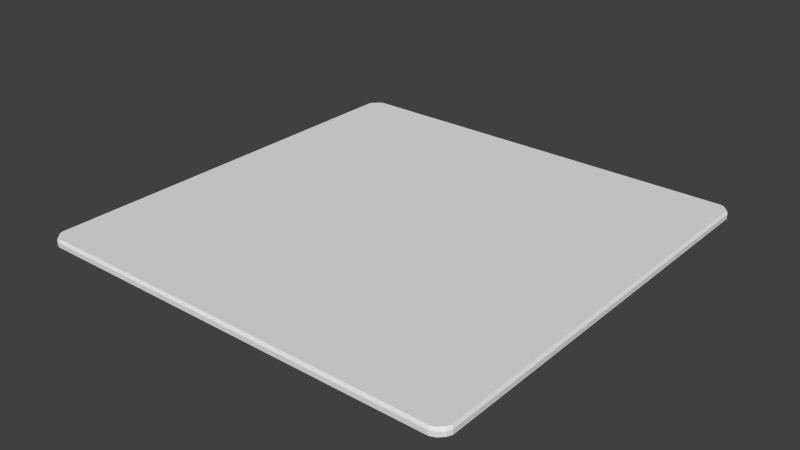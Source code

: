 # Source: PlaceMat.blend  (saved by Blender 2.76.0; exported with 4.5.12 LTS)
import bpy
from mathutils import Matrix  # noqa: F401  (used for matrix-valued properties, if any)

bpy.ops.wm.read_factory_settings(use_empty=True)
scene = bpy.context.scene
scene.name = 'Scene'

# ---- collections
col_collection_1 = bpy.data.collections.new('Collection 1'); scene.collection.children.link(col_collection_1)

# ---- world
world_world = bpy.data.worlds.new('World'); scene.world = world_world
world_world.color = (0.05088, 0.05088, 0.05088)
world_world.use_sun_shadow = False
world_world.sun_shadow_jitter_overblur = 0.0
world_world.cycles.sampling_method = 'MANUAL'
world_world.cycles.sample_map_resolution = 256

# ---- meshes
me_cube_001 = bpy.data.meshes.new('Cube.001')
me_cube_001.from_pydata([(-0.9922, -0.9677, 0.05), (-1.0, -0.9489, 0.05), (-0.9474, -1.0, 0.05), (-0.9688, -0.9911, 0.05), (0.9694, -0.9897, 0.05), (0.9445, -1.0, 0.05), (1.0, -0.947, 0.05), (0.9915, -0.9676, 0.05), (0.9921, 0.9693, 0.05), (1.0, 0.9503, 0.05), (0.9509, 1.0, 0.05), (0.9688, 0.9926, 0.05), (-0.9606, 0.9916, 0.05), (-0.9403, 1.0, 0.05), (-1.0, 0.9375, 0.05), (-0.9896, 0.9626, 0.05), (0.9507, 0.95, 0.07), (0.9446, -0.9471, 0.07), (-0.9411, 0.9379, 0.07), (-0.9482, -0.9489, 0.07), (-0.992, -0.9489, 0.07), (-1.0, -0.9489, 0.0623), (-0.9863, -0.9628, 0.07), (-0.9922, -0.9677, 0.0623), (-0.9639, -0.9852, 0.07), (-0.9688, -0.9911, 0.0623), (-0.9474, -1.0, 0.0623), (-0.9474, -0.992, 0.07), (0.9445, -0.992, 0.07), (0.9445, -1.0, 0.0623), (0.9644, -0.9838, 0.07), (0.9694, -0.9897, 0.0623), (0.9855, -0.9626, 0.07), (0.9915, -0.9676, 0.0623), (1.0, -0.947, 0.0623), (0.992, -0.947, 0.07), (0.992, 0.9502, 0.07), (1.0, 0.9503, 0.0623), (0.9862, 0.9643, 0.07), (0.9921, 0.9693, 0.0623), (0.9639, 0.9866, 0.07), (0.9688, 0.9926, 0.0623), (0.9509, 1.0, 0.0623), (0.9509, 0.992, 0.07), (-0.9403, 0.992, 0.07), (-0.9403, 1.0, 0.0623), (-0.9557, 0.9856, 0.07), (-0.9606, 0.9916, 0.0623), (-0.9837, 0.9576, 0.07), (-0.9896, 0.9626, 0.0623), (-1.0, 0.9375, 0.0623), (-0.992, 0.9375, 0.07), (0.6403, -0.9473, 0.07), (0.5878, -0.9475, 0.07), (0.2373, -0.9477, 0.07), (0.1847, -0.9479, 0.07), (-0.1833, -0.9481, 0.07), (-0.2359, -0.9483, 0.07), (-0.5689, -0.9485, 0.07), (-0.6215, -0.9487, 0.07), (0.6419, 0.9486, 0.07), (0.5893, 0.9473, 0.07), (0.2389, 0.9459, 0.07), (0.1863, 0.9446, 0.07), (-0.1816, 0.9432, 0.07), (-0.2342, 0.9419, 0.07), (-0.5672, 0.9406, 0.07), (-0.6198, 0.9392, 0.07), (0.9453, -0.6411, 0.07), (0.946, -0.5884, 0.07), (0.9467, -0.2379, 0.07), (0.9473, -0.1852, 0.07), (0.948, 0.1828, 0.07), (0.9487, 0.2355, 0.07), (0.9494, 0.6036, 0.07), (0.9501, 0.6562, 0.07), (-0.9474, -0.6418, 0.07), (-0.9466, -0.5894, 0.07), (-0.9458, -0.2392, 0.07), (-0.945, -0.1868, 0.07), (-0.9443, 0.181, 0.07), (-0.9435, 0.2334, 0.07), (-0.9427, 0.6011, 0.07), (-0.9419, 0.6535, 0.07), (-0.6213, -0.6418, 0.07), (-0.5687, -0.6417, 0.07), (-0.2357, -0.6416, 0.07), (-0.1831, -0.6415, 0.07), (0.1849, -0.6414, 0.07), (0.2374, -0.6414, 0.07), (0.5879, -0.6413, 0.07), (0.6405, -0.6412, 0.07), (-0.6211, -0.5893, 0.07), (-0.5685, -0.5892, 0.07), (-0.2355, -0.5891, 0.07), (-0.1829, -0.589, 0.07), (0.185, -0.5889, 0.07), (0.2376, -0.5888, 0.07), (0.5881, -0.5886, 0.07), (0.6407, -0.5885, 0.07), (-0.6209, -0.239, 0.07), (-0.5684, -0.2389, 0.07), (-0.2353, -0.2387, 0.07), (-0.1827, -0.2386, 0.07), (0.1852, -0.2384, 0.07), (0.2378, -0.2383, 0.07), (0.5883, -0.2381, 0.07), (0.6409, -0.238, 0.07), (-0.6207, -0.1866, 0.07), (-0.5682, -0.1864, 0.07), (-0.2351, -0.1862, 0.07), (-0.1826, -0.1861, 0.07), (0.1854, -0.1859, 0.07), (0.238, -0.1857, 0.07), (0.5885, -0.1855, 0.07), (0.641, -0.1853, 0.07), (-0.6205, 0.1812, 0.07), (-0.568, 0.1814, 0.07), (-0.2349, 0.1816, 0.07), (-0.1824, 0.1818, 0.07), (0.1856, 0.182, 0.07), (0.2381, 0.1822, 0.07), (0.5886, 0.1824, 0.07), (0.6412, 0.1826, 0.07), (-0.6203, 0.2336, 0.07), (-0.5678, 0.2339, 0.07), (-0.2347, 0.2341, 0.07), (-0.1822, 0.2343, 0.07), (0.1858, 0.2346, 0.07), (0.2383, 0.2348, 0.07), (0.5888, 0.2351, 0.07), (0.6414, 0.2353, 0.07), (-0.6202, 0.6014, 0.07), (-0.5676, 0.6016, 0.07), (-0.2346, 0.6019, 0.07), (-0.182, 0.6022, 0.07), (0.1859, 0.6025, 0.07), (0.2385, 0.6027, 0.07), (0.589, 0.603, 0.07), (0.6416, 0.6033, 0.07), (-0.62, 0.6538, 0.07), (-0.5674, 0.6541, 0.07), (-0.2344, 0.6544, 0.07), (-0.1818, 0.6547, 0.07), (0.1861, 0.655, 0.07), (0.2387, 0.6553, 0.07), (0.5892, 0.6556, 0.07), (0.6417, 0.6559, 0.07)], [], [(2, 3, 0, 1, 14, 15, 12, 13, 10, 11, 8, 9, 6, 7, 4, 5), (37, 9, 8, 39), (21, 50, 14, 1), (29, 26, 2, 5), (2, 26, 25, 3), (20, 19, 76, 77, 78, 79, 80, 81, 82, 83, 18, 51), (37, 34, 6, 9), (6, 34, 33, 7), (45, 42, 10, 13), (10, 42, 41, 11), (36, 16, 75, 74, 73, 72, 71, 70, 69, 68, 17, 35), (16, 43, 44, 18, 67, 66, 65, 64, 63, 62, 61, 60), (14, 50, 49, 15), (39, 8, 11, 41), (16, 36, 38, 40, 43), (29, 5, 4, 31), (51, 18, 44, 46, 48), (31, 4, 7, 33), (47, 12, 15, 49), (28, 30, 32, 35, 17), (3, 25, 23, 0), (45, 13, 12, 47), (21, 1, 0, 23), (22, 20, 21, 23), (27, 24, 25, 26), (24, 22, 23, 25), (30, 28, 29, 31), (35, 32, 33, 34), (32, 30, 31, 33), (38, 36, 37, 39), (43, 40, 41, 42), (40, 38, 39, 41), (46, 44, 45, 47), (51, 48, 49, 50), (48, 46, 47, 49), (36, 35, 34, 37), (27, 28, 17, 52, 53, 54, 55, 56, 57, 58, 59, 19), (28, 27, 26, 29), (20, 51, 50, 21), (44, 43, 42, 45), (24, 27, 19, 20, 22), (140, 67, 18, 83), (141, 66, 67, 140), (142, 65, 66, 141), (143, 64, 65, 142), (144, 63, 64, 143), (145, 62, 63, 144), (146, 61, 62, 145), (147, 60, 61, 146), (75, 16, 60, 147), (52, 91, 90, 53), (53, 90, 89, 54), (54, 89, 88, 55), (55, 88, 87, 56), (56, 87, 86, 57), (57, 86, 85, 58), (58, 85, 84, 59), (59, 84, 76, 19), (17, 68, 91, 52), (91, 99, 98, 90), (90, 98, 97, 89), (89, 97, 96, 88), (88, 96, 95, 87), (87, 95, 94, 86), (86, 94, 93, 85), (85, 93, 92, 84), (84, 92, 77, 76), (68, 69, 99, 91), (99, 107, 106, 98), (98, 106, 105, 97), (97, 105, 104, 96), (96, 104, 103, 95), (95, 103, 102, 94), (94, 102, 101, 93), (93, 101, 100, 92), (92, 100, 78, 77), (69, 70, 107, 99), (107, 115, 114, 106), (106, 114, 113, 105), (105, 113, 112, 104), (104, 112, 111, 103), (103, 111, 110, 102), (102, 110, 109, 101), (101, 109, 108, 100), (100, 108, 79, 78), (70, 71, 115, 107), (115, 123, 122, 114), (114, 122, 121, 113), (113, 121, 120, 112), (112, 120, 119, 111), (111, 119, 118, 110), (110, 118, 117, 109), (109, 117, 116, 108), (108, 116, 80, 79), (71, 72, 123, 115), (123, 131, 130, 122), (122, 130, 129, 121), (121, 129, 128, 120), (120, 128, 127, 119), (119, 127, 126, 118), (118, 126, 125, 117), (117, 125, 124, 116), (116, 124, 81, 80), (72, 73, 131, 123), (131, 139, 138, 130), (130, 138, 137, 129), (129, 137, 136, 128), (128, 136, 135, 127), (127, 135, 134, 126), (126, 134, 133, 125), (125, 133, 132, 124), (124, 132, 82, 81), (73, 74, 139, 131), (139, 147, 146, 138), (138, 146, 145, 137), (137, 145, 144, 136), (136, 144, 143, 135), (135, 143, 142, 134), (134, 142, 141, 133), (133, 141, 140, 132), (132, 140, 83, 82), (74, 75, 147, 139)])
_ca = me_cube_001.color_attributes.new('Col', 'BYTE_COLOR', 'CORNER')
_ca.data.foreach_set('color', [0.05127, 0.02217, 0.002125, 1.0, 0.05127, 0.02217, 0.002125, 1.0, 0.05127, 0.02217, 0.002125, 1.0, 0.05127, 0.02217, 0.002125, 1.0, 0.05127, 0.02217, 0.002125, 1.0, 0.05127, 0.02217, 0.002125, 1.0, 0.05127, 0.02217, 0.002125, 1.0, 0.05127, 0.02217, 0.002125, 1.0, 0.05127, 0.02217, 0.002125, 1.0, 0.05127, 0.02217, 0.002125, 1.0, 0.05127, 0.02217, 0.002125, 1.0, 0.05127, 0.02217, 0.002125, 1.0, 0.05127, 0.02217, 0.002125, 1.0, 0.05127, 0.02217, 0.002125, 1.0, 0.05127, 0.02217, 0.002125, 1.0, 0.05127, 0.02217, 0.002125, 1.0, 0.05127, 0.02217, 0.002125, 1.0, 0.05127, 0.02217, 0.002125, 1.0, 0.05127, 0.02217, 0.002125, 1.0, 0.05127, 0.02217, 0.002125, 1.0, 0.05127, 0.02217, 0.002125, 1.0, 0.05127, 0.02217, 0.002125, 1.0, 0.05127, 0.02217, 0.002125, 1.0, 0.05127, 0.02217, 0.002125, 1.0, 0.05127, 0.02217, 0.002125, 1.0, 0.05127, 0.02217, 0.002125, 1.0, 0.05127, 0.02217, 0.002125, 1.0, 0.05127, 0.02217, 0.002125, 1.0, 0.05127, 0.02217, 0.002125, 1.0, 0.05127, 0.02217, 0.002125, 1.0, 0.05127, 0.02217, 0.002125, 1.0, 0.05127, 0.02217, 0.002125, 1.0, 0.09306, 0.05286, 0.01521, 1.0, 0.09306, 0.05286, 0.01521, 1.0, 0.09306, 0.05286, 0.01521, 1.0, 0.09306, 0.05286, 0.01521, 1.0, 0.09306, 0.05286, 0.01521, 1.0, 0.09306, 0.05286, 0.01521, 1.0, 0.09306, 0.05286, 0.01521, 1.0, 0.09306, 0.05286, 0.01521, 1.0, 0.09306, 0.05286, 0.01521, 1.0, 0.09306, 0.05286, 0.01521, 1.0, 0.09306, 0.05286, 0.01521, 1.0, 0.09306, 0.05286, 0.01521, 1.0, 0.05127, 0.02217, 0.002125, 1.0, 0.05127, 0.02217, 0.002125, 1.0, 0.05127, 0.02217, 0.002125, 1.0, 0.05127, 0.02217, 0.002125, 1.0, 0.05127, 0.02217, 0.002125, 1.0, 0.05127, 0.02217, 0.002125, 1.0, 0.05127, 0.02217, 0.002125, 1.0, 0.05127, 0.02217, 0.002125, 1.0, 0.05127, 0.02217, 0.002125, 1.0, 0.05127, 0.02217, 0.002125, 1.0, 0.05127, 0.02217, 0.002125, 1.0, 0.05127, 0.02217, 0.002125, 1.0, 0.05127, 0.02217, 0.002125, 1.0, 0.05127, 0.02217, 0.002125, 1.0, 0.05127, 0.02217, 0.002125, 1.0, 0.05127, 0.02217, 0.002125, 1.0, 0.09306, 0.05286, 0.01521, 1.0, 0.09306, 0.05286, 0.01521, 1.0, 0.09306, 0.05286, 0.01521, 1.0, 0.09306, 0.05286, 0.01521, 1.0, 0.09306, 0.05286, 0.01521, 1.0, 0.09306, 0.05286, 0.01521, 1.0, 0.09306, 0.05286, 0.01521, 1.0, 0.09306, 0.05286, 0.01521, 1.0, 0.09306, 0.05286, 0.01521, 1.0, 0.09306, 0.05286, 0.01521, 1.0, 0.09306, 0.05286, 0.01521, 1.0, 0.09306, 0.05286, 0.01521, 1.0, 0.09306, 0.05286, 0.01521, 1.0, 0.09306, 0.05286, 0.01521, 1.0, 0.09306, 0.05286, 0.01521, 1.0, 0.09306, 0.05286, 0.01521, 1.0, 0.09306, 0.05286, 0.01521, 1.0, 0.09306, 0.05286, 0.01521, 1.0, 0.09306, 0.05286, 0.01521, 1.0, 0.09306, 0.05286, 0.01521, 1.0, 0.09306, 0.05286, 0.01521, 1.0, 0.09306, 0.05286, 0.01521, 1.0, 0.09306, 0.05286, 0.01521, 1.0, 0.09306, 0.05286, 0.01521, 1.0, 0.05127, 0.02217, 0.002125, 1.0, 0.05127, 0.02217, 0.002125, 1.0, 0.05127, 0.02217, 0.002125, 1.0, 0.05127, 0.02217, 0.002125, 1.0, 0.05127, 0.02217, 0.002125, 1.0, 0.05127, 0.02217, 0.002125, 1.0, 0.05127, 0.02217, 0.002125, 1.0, 0.05127, 0.02217, 0.002125, 1.0, 0.09306, 0.05286, 0.01521, 1.0, 0.09306, 0.05286, 0.01521, 1.0, 0.09306, 0.05286, 0.01521, 1.0, 0.09306, 0.05286, 0.01521, 1.0, 0.09306, 0.05286, 0.01521, 1.0, 0.05127, 0.02217, 0.002125, 1.0, 0.05127, 0.02217, 0.002125, 1.0, 0.05127, 0.02217, 0.002125, 1.0, 0.05127, 0.02217, 0.002125, 1.0, 0.09306, 0.05286, 0.01521, 1.0, 0.09306, 0.05286, 0.01521, 1.0, 0.09306, 0.05286, 0.01521, 1.0, 0.09306, 0.05286, 0.01521, 1.0, 0.09306, 0.05286, 0.01521, 1.0, 0.05127, 0.02217, 0.002125, 1.0, 0.05127, 0.02217, 0.002125, 1.0, 0.05127, 0.02217, 0.002125, 1.0, 0.05127, 0.02217, 0.002125, 1.0, 0.05127, 0.02217, 0.002125, 1.0, 0.05127, 0.02217, 0.002125, 1.0, 0.05127, 0.02217, 0.002125, 1.0, 0.05127, 0.02217, 0.002125, 1.0, 0.09306, 0.05286, 0.01521, 1.0, 0.09306, 0.05286, 0.01521, 1.0, 0.09306, 0.05286, 0.01521, 1.0, 0.09306, 0.05286, 0.01521, 1.0, 0.09306, 0.05286, 0.01521, 1.0, 0.05127, 0.02217, 0.002125, 1.0, 0.05127, 0.02217, 0.002125, 1.0, 0.05127, 0.02217, 0.002125, 1.0, 0.05127, 0.02217, 0.002125, 1.0, 0.05127, 0.02217, 0.002125, 1.0, 0.05127, 0.02217, 0.002125, 1.0, 0.05127, 0.02217, 0.002125, 1.0, 0.05127, 0.02217, 0.002125, 1.0, 0.05127, 0.02217, 0.002125, 1.0, 0.05127, 0.02217, 0.002125, 1.0, 0.05127, 0.02217, 0.002125, 1.0, 0.05127, 0.02217, 0.002125, 1.0, 0.107, 0.04374, 0.003035, 1.0, 0.107, 0.04374, 0.003035, 1.0, 0.107, 0.04374, 0.003035, 1.0, 0.107, 0.04374, 0.003035, 1.0, 0.107, 0.04374, 0.003035, 1.0, 0.107, 0.04374, 0.003035, 1.0, 0.107, 0.04374, 0.003035, 1.0, 0.107, 0.04374, 0.003035, 1.0, 0.107, 0.04374, 0.003035, 1.0, 0.107, 0.04374, 0.003035, 1.0, 0.107, 0.04374, 0.003035, 1.0, 0.107, 0.04374, 0.003035, 1.0, 0.107, 0.04374, 0.003035, 1.0, 0.107, 0.04374, 0.003035, 1.0, 0.107, 0.04374, 0.003035, 1.0, 0.107, 0.04374, 0.003035, 1.0, 0.107, 0.04374, 0.003035, 1.0, 0.107, 0.04374, 0.003035, 1.0, 0.107, 0.04374, 0.003035, 1.0, 0.107, 0.04374, 0.003035, 1.0, 0.107, 0.04374, 0.003035, 1.0, 0.107, 0.04374, 0.003035, 1.0, 0.107, 0.04374, 0.003035, 1.0, 0.107, 0.04374, 0.003035, 1.0, 0.107, 0.04374, 0.003035, 1.0, 0.107, 0.04374, 0.003035, 1.0, 0.107, 0.04374, 0.003035, 1.0, 0.107, 0.04374, 0.003035, 1.0, 0.107, 0.04374, 0.003035, 1.0, 0.107, 0.04374, 0.003035, 1.0, 0.107, 0.04374, 0.003035, 1.0, 0.107, 0.04374, 0.003035, 1.0, 0.107, 0.04374, 0.003035, 1.0, 0.107, 0.04374, 0.003035, 1.0, 0.107, 0.04374, 0.003035, 1.0, 0.107, 0.04374, 0.003035, 1.0, 0.107, 0.04374, 0.003035, 1.0, 0.107, 0.04374, 0.003035, 1.0, 0.107, 0.04374, 0.003035, 1.0, 0.107, 0.04374, 0.003035, 1.0, 0.107, 0.04374, 0.003035, 1.0, 0.107, 0.04374, 0.003035, 1.0, 0.107, 0.04374, 0.003035, 1.0, 0.107, 0.04374, 0.003035, 1.0, 0.107, 0.04374, 0.003035, 1.0, 0.107, 0.04374, 0.003035, 1.0, 0.107, 0.04374, 0.003035, 1.0, 0.107, 0.04374, 0.003035, 1.0, 0.107, 0.04374, 0.003035, 1.0, 0.107, 0.04374, 0.003035, 1.0, 0.107, 0.04374, 0.003035, 1.0, 0.107, 0.04374, 0.003035, 1.0, 0.09306, 0.05286, 0.01521, 1.0, 0.09306, 0.05286, 0.01521, 1.0, 0.09306, 0.05286, 0.01521, 1.0, 0.09306, 0.05286, 0.01521, 1.0, 0.09306, 0.05286, 0.01521, 1.0, 0.09306, 0.05286, 0.01521, 1.0, 0.09306, 0.05286, 0.01521, 1.0, 0.09306, 0.05286, 0.01521, 1.0, 0.09306, 0.05286, 0.01521, 1.0, 0.09306, 0.05286, 0.01521, 1.0, 0.09306, 0.05286, 0.01521, 1.0, 0.09306, 0.05286, 0.01521, 1.0, 0.107, 0.04374, 0.003035, 1.0, 0.107, 0.04374, 0.003035, 1.0, 0.107, 0.04374, 0.003035, 1.0, 0.107, 0.04374, 0.003035, 1.0, 0.107, 0.04374, 0.003035, 1.0, 0.107, 0.04374, 0.003035, 1.0, 0.107, 0.04374, 0.003035, 1.0, 0.107, 0.04374, 0.003035, 1.0, 0.107, 0.04374, 0.003035, 1.0, 0.107, 0.04374, 0.003035, 1.0, 0.107, 0.04374, 0.003035, 1.0, 0.107, 0.04374, 0.003035, 1.0, 0.09306, 0.05286, 0.01521, 1.0, 0.09306, 0.05286, 0.01521, 1.0, 0.09306, 0.05286, 0.01521, 1.0, 0.09306, 0.05286, 0.01521, 1.0, 0.09306, 0.05286, 0.01521, 1.0, 0.0, 0.0, 0.0, 1.0, 0.0, 0.0, 0.0, 1.0, 0.0, 0.0, 0.0, 1.0, 0.0, 0.0, 0.0, 1.0, 0.09306, 0.05286, 0.01521, 1.0, 0.09306, 0.05286, 0.01521, 1.0, 0.09306, 0.05286, 0.01521, 1.0, 0.09306, 0.05286, 0.01521, 1.0, 0.0331, 0.3185, 0.1329, 1.0, 0.0331, 0.3185, 0.1329, 1.0, 0.0331, 0.3185, 0.1329, 1.0, 0.0331, 0.3185, 0.1329, 1.0, 0.09306, 0.05286, 0.01521, 1.0, 0.09306, 0.05286, 0.01521, 1.0, 0.09306, 0.05286, 0.01521, 1.0, 0.09306, 0.05286, 0.01521, 1.0, 0.0, 0.0, 0.0, 1.0, 0.0, 0.0, 0.0, 1.0, 0.0, 0.0, 0.0, 1.0, 0.0, 0.0, 0.0, 1.0, 0.09306, 0.05286, 0.01521, 1.0, 0.09306, 0.05286, 0.01521, 1.0, 0.09306, 0.05286, 0.01521, 1.0, 0.09306, 0.05286, 0.01521, 1.0, 0.0, 0.3185, 1.0, 1.0, 0.0, 0.3185, 1.0, 1.0, 0.0, 0.3185, 1.0, 1.0, 0.0, 0.3185, 1.0, 1.0, 0.09306, 0.05286, 0.01521, 1.0, 0.09306, 0.05286, 0.01521, 1.0, 0.09306, 0.05286, 0.01521, 1.0, 0.09306, 0.05286, 0.01521, 1.0, 0.0, 0.0, 0.0, 1.0, 0.0, 0.0, 0.0, 1.0, 0.0, 0.0, 0.0, 1.0, 0.0, 0.0, 0.0, 1.0, 0.09306, 0.05286, 0.01521, 1.0, 0.09306, 0.05286, 0.01521, 1.0, 0.09306, 0.05286, 0.01521, 1.0, 0.09306, 0.05286, 0.01521, 1.0, 0.0, 0.0, 0.0, 1.0, 0.0, 0.0, 0.0, 1.0, 0.0, 0.0, 0.0, 1.0, 0.0, 0.0, 0.0, 1.0, 0.09306, 0.05286, 0.01521, 1.0, 0.09306, 0.05286, 0.01521, 1.0, 0.09306, 0.05286, 0.01521, 1.0, 0.09306, 0.05286, 0.01521, 1.0, 0.6038, 0.1329, 0.0, 1.0, 0.6038, 0.1329, 0.0, 1.0, 0.6038, 0.1329, 0.0, 1.0, 0.6038, 0.1329, 0.0, 1.0, 0.09306, 0.05286, 0.01521, 1.0, 0.09306, 0.05286, 0.01521, 1.0, 0.09306, 0.05286, 0.01521, 1.0, 0.09306, 0.05286, 0.01521, 1.0, 0.0, 0.0, 0.0, 1.0, 0.0, 0.0, 0.0, 1.0, 0.0, 0.0, 0.0, 1.0, 0.0, 0.0, 0.0, 1.0, 0.09306, 0.05286, 0.01521, 1.0, 0.09306, 0.05286, 0.01521, 1.0, 0.09306, 0.05286, 0.01521, 1.0, 0.09306, 0.05286, 0.01521, 1.0, 0.0331, 0.3185, 0.1329, 1.0, 0.0331, 0.3185, 0.1329, 1.0, 0.0331, 0.3185, 0.1329, 1.0, 0.0331, 0.3185, 0.1329, 1.0, 0.0, 0.3185, 1.0, 1.0, 0.0, 0.3185, 1.0, 1.0, 0.0, 0.3185, 1.0, 1.0, 0.0, 0.3185, 1.0, 1.0, 0.09306, 0.05286, 0.01521, 1.0, 0.09306, 0.05286, 0.01521, 1.0, 0.09306, 0.05286, 0.01521, 1.0, 0.09306, 0.05286, 0.01521, 1.0, 0.09306, 0.05286, 0.01521, 1.0, 0.09306, 0.05286, 0.01521, 1.0, 0.09306, 0.05286, 0.01521, 1.0, 0.09306, 0.05286, 0.01521, 1.0, 0.09306, 0.05286, 0.01521, 1.0, 0.09306, 0.05286, 0.01521, 1.0, 0.09306, 0.05286, 0.01521, 1.0, 0.09306, 0.05286, 0.01521, 1.0, 0.09306, 0.05286, 0.01521, 1.0, 0.09306, 0.05286, 0.01521, 1.0, 0.09306, 0.05286, 0.01521, 1.0, 0.09306, 0.05286, 0.01521, 1.0, 0.09306, 0.05286, 0.01521, 1.0, 0.09306, 0.05286, 0.01521, 1.0, 0.09306, 0.05286, 0.01521, 1.0, 0.09306, 0.05286, 0.01521, 1.0, 0.09306, 0.05286, 0.01521, 1.0, 0.09306, 0.05286, 0.01521, 1.0, 0.09306, 0.05286, 0.01521, 1.0, 0.09306, 0.05286, 0.01521, 1.0, 0.09306, 0.05286, 0.01521, 1.0, 0.09306, 0.05286, 0.01521, 1.0, 0.09306, 0.05286, 0.01521, 1.0, 0.09306, 0.05286, 0.01521, 1.0, 0.09306, 0.05286, 0.01521, 1.0, 0.09306, 0.05286, 0.01521, 1.0, 0.09306, 0.05286, 0.01521, 1.0, 0.09306, 0.05286, 0.01521, 1.0, 0.09306, 0.05286, 0.01521, 1.0, 0.09306, 0.05286, 0.01521, 1.0, 0.09306, 0.05286, 0.01521, 1.0, 0.09306, 0.05286, 0.01521, 1.0, 0.09306, 0.05286, 0.01521, 1.0, 0.09306, 0.05286, 0.01521, 1.0, 0.09306, 0.05286, 0.01521, 1.0, 0.09306, 0.05286, 0.01521, 1.0, 0.0331, 0.3185, 0.1329, 1.0, 0.0331, 0.3185, 0.1329, 1.0, 0.0331, 0.3185, 0.1329, 1.0, 0.0331, 0.3185, 0.1329, 1.0, 0.09306, 0.05286, 0.01521, 1.0, 0.09306, 0.05286, 0.01521, 1.0, 0.09306, 0.05286, 0.01521, 1.0, 0.09306, 0.05286, 0.01521, 1.0, 0.0, 0.0, 0.0, 1.0, 0.0, 0.0, 0.0, 1.0, 0.0, 0.0, 0.0, 1.0, 0.0, 0.0, 0.0, 1.0, 0.09306, 0.05286, 0.01521, 1.0, 0.09306, 0.05286, 0.01521, 1.0, 0.09306, 0.05286, 0.01521, 1.0, 0.09306, 0.05286, 0.01521, 1.0, 0.0, 0.3185, 1.0, 1.0, 0.0, 0.3185, 1.0, 1.0, 0.0, 0.3185, 1.0, 1.0, 0.0, 0.3185, 1.0, 1.0, 0.09306, 0.05286, 0.01521, 1.0, 0.09306, 0.05286, 0.01521, 1.0, 0.09306, 0.05286, 0.01521, 1.0, 0.09306, 0.05286, 0.01521, 1.0, 0.0, 0.0, 0.0, 1.0, 0.0, 0.0, 0.0, 1.0, 0.0, 0.0, 0.0, 1.0, 0.0, 0.0, 0.0, 1.0, 0.6038, 0.1329, 0.0, 1.0, 0.6038, 0.1329, 0.0, 1.0, 0.6038, 0.1329, 0.0, 1.0, 0.6038, 0.1329, 0.0, 1.0, 0.09306, 0.05286, 0.01521, 1.0, 0.09306, 0.05286, 0.01521, 1.0, 0.09306, 0.05286, 0.01521, 1.0, 0.09306, 0.05286, 0.01521, 1.0, 0.09306, 0.05286, 0.01521, 1.0, 0.09306, 0.05286, 0.01521, 1.0, 0.09306, 0.05286, 0.01521, 1.0, 0.09306, 0.05286, 0.01521, 1.0, 0.09306, 0.05286, 0.01521, 1.0, 0.09306, 0.05286, 0.01521, 1.0, 0.09306, 0.05286, 0.01521, 1.0, 0.09306, 0.05286, 0.01521, 1.0, 0.09306, 0.05286, 0.01521, 1.0, 0.09306, 0.05286, 0.01521, 1.0, 0.09306, 0.05286, 0.01521, 1.0, 0.09306, 0.05286, 0.01521, 1.0, 0.09306, 0.05286, 0.01521, 1.0, 0.09306, 0.05286, 0.01521, 1.0, 0.09306, 0.05286, 0.01521, 1.0, 0.09306, 0.05286, 0.01521, 1.0, 0.09306, 0.05286, 0.01521, 1.0, 0.09306, 0.05286, 0.01521, 1.0, 0.09306, 0.05286, 0.01521, 1.0, 0.09306, 0.05286, 0.01521, 1.0, 0.09306, 0.05286, 0.01521, 1.0, 0.09306, 0.05286, 0.01521, 1.0, 0.09306, 0.05286, 0.01521, 1.0, 0.09306, 0.05286, 0.01521, 1.0, 0.09306, 0.05286, 0.01521, 1.0, 0.09306, 0.05286, 0.01521, 1.0, 0.09306, 0.05286, 0.01521, 1.0, 0.09306, 0.05286, 0.01521, 1.0, 0.09306, 0.05286, 0.01521, 1.0, 0.09306, 0.05286, 0.01521, 1.0, 0.09306, 0.05286, 0.01521, 1.0, 0.09306, 0.05286, 0.01521, 1.0, 0.09306, 0.05286, 0.01521, 1.0, 0.09306, 0.05286, 0.01521, 1.0, 0.09306, 0.05286, 0.01521, 1.0, 0.09306, 0.05286, 0.01521, 1.0, 0.0, 0.0, 0.0, 1.0, 0.0, 0.0, 0.0, 1.0, 0.0, 0.0, 0.0, 1.0, 0.0, 0.0, 0.0, 1.0, 0.09306, 0.05286, 0.01521, 1.0, 0.09306, 0.05286, 0.01521, 1.0, 0.09306, 0.05286, 0.01521, 1.0, 0.09306, 0.05286, 0.01521, 1.0, 0.6038, 0.1329, 0.0, 1.0, 0.6038, 0.1329, 0.0, 1.0, 0.6038, 0.1329, 0.0, 1.0, 0.6038, 0.1329, 0.0, 1.0, 0.09306, 0.05286, 0.01521, 1.0, 0.09306, 0.05286, 0.01521, 1.0, 0.09306, 0.05286, 0.01521, 1.0, 0.09306, 0.05286, 0.01521, 1.0, 0.0331, 0.3185, 0.1329, 1.0, 0.0331, 0.3185, 0.1329, 1.0, 0.0331, 0.3185, 0.1329, 1.0, 0.0331, 0.3185, 0.1329, 1.0, 0.09306, 0.05286, 0.01521, 1.0, 0.09306, 0.05286, 0.01521, 1.0, 0.09306, 0.05286, 0.01521, 1.0, 0.09306, 0.05286, 0.01521, 1.0, 0.0, 0.3185, 1.0, 1.0, 0.0, 0.3185, 1.0, 1.0, 0.0, 0.3185, 1.0, 1.0, 0.0, 0.3185, 1.0, 1.0, 0.0, 0.3185, 1.0, 1.0, 0.0, 0.3185, 1.0, 1.0, 0.0, 0.3185, 1.0, 1.0, 0.0, 0.3185, 1.0, 1.0, 0.09306, 0.05286, 0.01521, 1.0, 0.09306, 0.05286, 0.01521, 1.0, 0.09306, 0.05286, 0.01521, 1.0, 0.09306, 0.05286, 0.01521, 1.0, 0.09306, 0.05286, 0.01521, 1.0, 0.09306, 0.05286, 0.01521, 1.0, 0.09306, 0.05286, 0.01521, 1.0, 0.09306, 0.05286, 0.01521, 1.0, 0.09306, 0.05286, 0.01521, 1.0, 0.09306, 0.05286, 0.01521, 1.0, 0.09306, 0.05286, 0.01521, 1.0, 0.09306, 0.05286, 0.01521, 1.0, 0.09306, 0.05286, 0.01521, 1.0, 0.09306, 0.05286, 0.01521, 1.0, 0.09306, 0.05286, 0.01521, 1.0, 0.09306, 0.05286, 0.01521, 1.0, 0.09306, 0.05286, 0.01521, 1.0, 0.09306, 0.05286, 0.01521, 1.0, 0.09306, 0.05286, 0.01521, 1.0, 0.09306, 0.05286, 0.01521, 1.0, 0.09306, 0.05286, 0.01521, 1.0, 0.09306, 0.05286, 0.01521, 1.0, 0.09306, 0.05286, 0.01521, 1.0, 0.09306, 0.05286, 0.01521, 1.0, 0.09306, 0.05286, 0.01521, 1.0, 0.09306, 0.05286, 0.01521, 1.0, 0.09306, 0.05286, 0.01521, 1.0, 0.09306, 0.05286, 0.01521, 1.0, 0.09306, 0.05286, 0.01521, 1.0, 0.09306, 0.05286, 0.01521, 1.0, 0.09306, 0.05286, 0.01521, 1.0, 0.09306, 0.05286, 0.01521, 1.0, 0.09306, 0.05286, 0.01521, 1.0, 0.09306, 0.05286, 0.01521, 1.0, 0.09306, 0.05286, 0.01521, 1.0, 0.09306, 0.05286, 0.01521, 1.0, 0.09306, 0.05286, 0.01521, 1.0, 0.09306, 0.05286, 0.01521, 1.0, 0.09306, 0.05286, 0.01521, 1.0, 0.09306, 0.05286, 0.01521, 1.0, 0.6038, 0.1329, 0.0, 1.0, 0.6038, 0.1329, 0.0, 1.0, 0.6038, 0.1329, 0.0, 1.0, 0.6038, 0.1329, 0.0, 1.0, 0.09306, 0.05286, 0.01521, 1.0, 0.09306, 0.05286, 0.01521, 1.0, 0.09306, 0.05286, 0.01521, 1.0, 0.09306, 0.05286, 0.01521, 1.0, 0.0, 0.3185, 1.0, 1.0, 0.0, 0.3185, 1.0, 1.0, 0.0, 0.3185, 1.0, 1.0, 0.0, 0.3185, 1.0, 1.0, 0.09306, 0.05286, 0.01521, 1.0, 0.09306, 0.05286, 0.01521, 1.0, 0.09306, 0.05286, 0.01521, 1.0, 0.09306, 0.05286, 0.01521, 1.0, 0.0, 0.0, 0.0, 1.0, 0.0, 0.0, 0.0, 1.0, 0.0, 0.0, 0.0, 1.0, 0.0, 0.0, 0.0, 1.0, 0.09306, 0.05286, 0.01521, 1.0, 0.09306, 0.05286, 0.01521, 1.0, 0.09306, 0.05286, 0.01521, 1.0, 0.09306, 0.05286, 0.01521, 1.0, 0.6038, 0.1329, 0.0, 1.0, 0.6038, 0.1329, 0.0, 1.0, 0.6038, 0.1329, 0.0, 1.0, 0.6038, 0.1329, 0.0, 1.0, 0.0331, 0.3185, 0.1329, 1.0, 0.0331, 0.3185, 0.1329, 1.0, 0.0331, 0.3185, 0.1329, 1.0, 0.0331, 0.3185, 0.1329, 1.0, 0.09306, 0.05286, 0.01521, 1.0, 0.09306, 0.05286, 0.01521, 1.0, 0.09306, 0.05286, 0.01521, 1.0, 0.09306, 0.05286, 0.01521, 1.0, 0.09306, 0.05286, 0.01521, 1.0, 0.09306, 0.05286, 0.01521, 1.0, 0.09306, 0.05286, 0.01521, 1.0, 0.09306, 0.05286, 0.01521, 1.0, 0.09306, 0.05286, 0.01521, 1.0, 0.09306, 0.05286, 0.01521, 1.0, 0.09306, 0.05286, 0.01521, 1.0, 0.09306, 0.05286, 0.01521, 1.0, 0.09306, 0.05286, 0.01521, 1.0, 0.09306, 0.05286, 0.01521, 1.0, 0.09306, 0.05286, 0.01521, 1.0, 0.09306, 0.05286, 0.01521, 1.0, 0.09306, 0.05286, 0.01521, 1.0, 0.09306, 0.05286, 0.01521, 1.0, 0.09306, 0.05286, 0.01521, 1.0, 0.09306, 0.05286, 0.01521, 1.0, 0.09306, 0.05286, 0.01521, 1.0, 0.09306, 0.05286, 0.01521, 1.0, 0.09306, 0.05286, 0.01521, 1.0, 0.09306, 0.05286, 0.01521, 1.0, 0.09306, 0.05286, 0.01521, 1.0, 0.09306, 0.05286, 0.01521, 1.0, 0.09306, 0.05286, 0.01521, 1.0, 0.09306, 0.05286, 0.01521, 1.0, 0.09306, 0.05286, 0.01521, 1.0, 0.09306, 0.05286, 0.01521, 1.0, 0.09306, 0.05286, 0.01521, 1.0, 0.09306, 0.05286, 0.01521, 1.0, 0.09306, 0.05286, 0.01521, 1.0, 0.09306, 0.05286, 0.01521, 1.0, 0.09306, 0.05286, 0.01521, 1.0, 0.09306, 0.05286, 0.01521, 1.0])
me_cube_001.use_remesh_preserve_volume = False
me_cube_001.use_remesh_preserve_attributes = False
me_cube_001.use_mirror_vertex_groups = False
me_cube_001.use_paint_bone_selection = False
me_cube_001.use_paint_mask = True
me_cube_001.update()

# ---- objects
ob_cube = bpy.data.objects.new('Cube', me_cube_001)

# ---- transforms, parenting, visibility, modifiers, constraints
ob_cube.location = (0.0003382, 0.0003204, -0.04382)
ob_cube.scale = (0.5729, 0.5729, 0.9963)
ob_cube.lineart.crease_threshold = 0.0

# ---- collection membership
col_collection_1.objects.link(ob_cube)

# ---- scene / render settings (as saved in the file)
scene.frame_start = 1; scene.frame_end = 250; scene.frame_set(1)
scene.render.engine = 'BLENDER_EEVEE_NEXT'
scene.render.resolution_percentage = 50
scene.render.dither_intensity = 0.0
scene.cycles.use_denoising = False
scene.cycles.samples = 10
scene.cycles.sampling_pattern = 'TABULATED_SOBOL'
scene.cycles.light_sampling_threshold = 0.0
scene.cycles.use_adaptive_sampling = False
scene.cycles.use_light_tree = False
scene.cycles.blur_glossy = 0.0
scene.cycles.pixel_filter_type = 'GAUSSIAN'
scene.cycles.sample_clamp_indirect = 0.0
scene.view_settings.view_transform = 'Standard'
bpy.context.view_layer.update()

# ---- added for rendering (the .blend has no active camera and no usable light): camera, sun
cam_auto = bpy.data.cameras.new('AutoCamera')
cam_auto.lens = 50.0
cam_auto.sensor_width = 36.0
cam_auto.clip_end = 1000.0
ob_auto_camera = bpy.data.objects.new('AutoCamera', cam_auto)
scene.collection.objects.link(ob_auto_camera)
ob_auto_camera.location = (1.4996, -1.79879, 1.21537)
ob_auto_camera.rotation_euler = (1.09748, -7.21219e-08, 0.694738)
scene.camera = ob_auto_camera
light_auto_sun = bpy.data.lights.new('AutoSun', 'SUN')
light_auto_sun.energy = 3.0
light_auto_sun.angle = 0.0523599
ob_auto_sun = bpy.data.objects.new('AutoSun', light_auto_sun)
scene.collection.objects.link(ob_auto_sun)
ob_auto_sun.rotation_euler = (0.872665, 0.174533, 0.523599)
bpy.context.view_layer.update()
